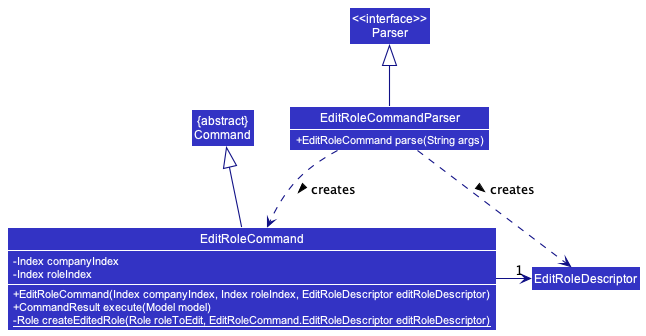

The diagram above was rendered by PlantUML. Its source (embedded in the PNG):
@startuml
!include detailed.puml
skinparam arrowThickness 1.1
skinparam arrowColor LOGIC_COLOR_T4
skinparam classBackgroundColor LOGIC_COLOR

Class EditRoleCommandParser {
    +EditRoleCommand parse(String args)
}
Class EditRoleCommand {
    -Index companyIndex
    -Index roleIndex
    +EditRoleCommand(Index companyIndex, Index roleIndex, EditRoleDescriptor editRoleDescriptor)
    + CommandResult execute(Model model)
    -{static} Role createEditedRole(Role roleToEdit, EditRoleCommand.EditRoleDescriptor editRoleDescriptor)
}
Class EditRoleDescriptor
Class "<<interface>>\nParser" as Parser
Class "{abstract}\nCommand" as Command

EditRoleCommand -right-> "1" EditRoleDescriptor
EditRoleCommand -up-|> Command

EditRoleCommandParser -up-|> Parser
EditRoleCommandParser .down.> EditRoleCommand: creates >
EditRoleCommandParser .down.> EditRoleDescriptor: creates >

EditRoleCommandParser -[hidden]Down- EditRoleCommand
@enduml